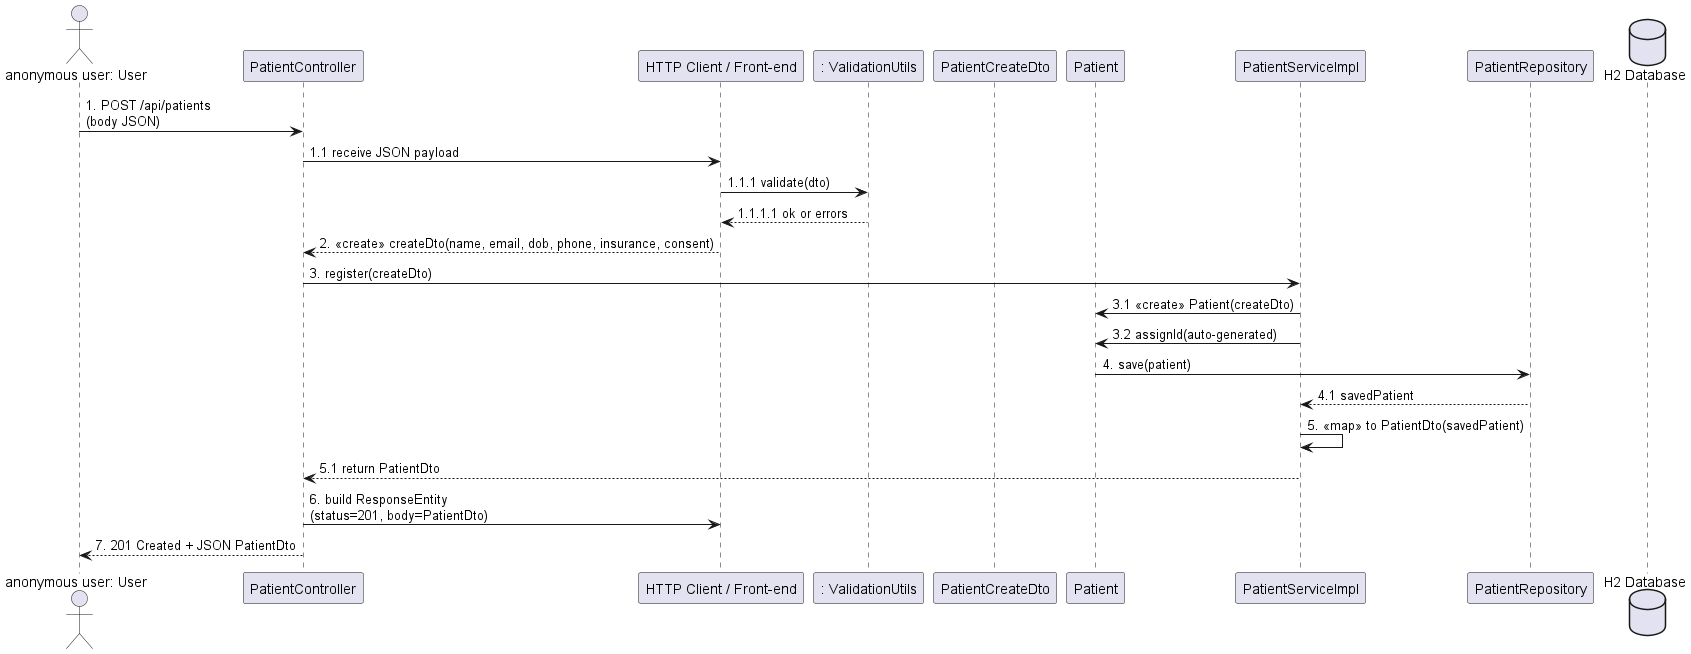

The diagram above was rendered by PlantUML. Its source (embedded in the PNG):
@startuml
'title UC7 - Register Patient'

actor "anonymous user: User" as U
participant "PatientController"       as ctrl
participant "HTTP Client / Front-end" as view
participant ": ValidationUtils"        as utils
participant "PatientCreateDto"         as createDto
participant "Patient"                  as patient
participant "PatientServiceImpl"       as svc
participant "PatientRepository"        as repo
database   "H2 Database"               as DB

'== Data Collection ==
U -> ctrl: 1. POST /api/patients\n(body JSON)
ctrl -> view: 1.1 receive JSON payload
view -> utils: 1.1.1 validate(dto)
utils --> view: 1.1.1.1 ok or errors
view --> ctrl: 2. <<create>> createDto(name, email, dob, phone, insurance, consent)

'== Business Logic ==
ctrl -> svc: 3. register(createDto)
svc -> patient: 3.1 «create» Patient(createDto)
svc -> patient: 3.2 assignId(auto-generated)
patient -> repo: 4. save(patient)
repo --> svc: 4.1 savedPatient

svc -> svc: 5. <<map>> to PatientDto(savedPatient)
svc --> ctrl: 5.1 return PatientDto

'== Response ==
ctrl -> view: 6. build ResponseEntity\n(status=201, body=PatientDto)
ctrl --> U: 7. 201 Created + JSON PatientDto

@enduml